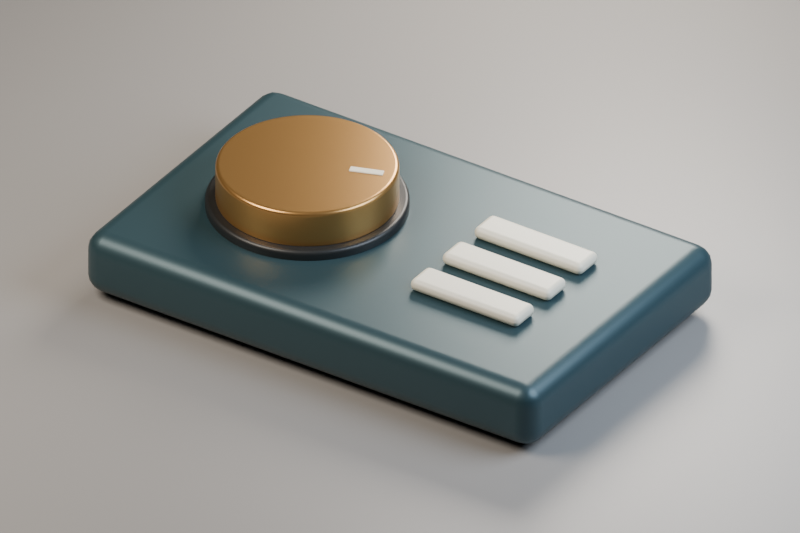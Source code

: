 # Source: demo.blend  (saved by Blender 5.2.45; exported with 4.5.12 LTS)
import bpy
from mathutils import Matrix  # noqa: F401  (used for matrix-valued properties, if any)

bpy.ops.wm.read_factory_settings(use_empty=True)
scene = bpy.context.scene
scene.name = 'Studio'

# ---- materials (node trees are filled in below, after node groups)
mat_graphite = bpy.data.materials.new('Graphite')
mat_graphite.diffuse_color = (0.019, 0.021, 0.022, 1.0)
mat_midnight_satin = bpy.data.materials.new('Midnight satin')
mat_midnight_satin.diffuse_color = (0.035, 0.075, 0.09, 1.0)
mat_brushed_brass = bpy.data.materials.new('Brushed brass')
mat_brushed_brass.diffuse_color = (0.56, 0.31, 0.103, 1.0)
mat_warm_ivory = bpy.data.materials.new('Warm ivory')
mat_warm_ivory.diffuse_color = (0.87, 0.83, 0.68, 1.0)
mat_warm_grey = bpy.data.materials.new('Warm grey')
mat_warm_grey.diffuse_color = (0.31, 0.3, 0.29, 1.0)

# ---- material node trees
mat_graphite.use_nodes = True; mat_graphite.node_tree.nodes.clear()
_N = mat_graphite.node_tree.nodes; _L = mat_graphite.node_tree.links
n0 = _N.new('ShaderNodeBsdfPrincipled'); n0.name = 'Principled BSDF'; n0.location = (-200, 100)
n0.inputs[0].default_value = (0.019, 0.021, 0.022, 1.0)
n0.inputs[2].default_value = 0.4
n0.inputs[10].default_value = 0.005
n1 = _N.new('ShaderNodeOutputMaterial'); n1.name = 'Material Output'; n1.location = (200, 100)
_L.new(n0.outputs[0], n1.inputs[0])
n1.is_active_output = True
mat_midnight_satin.use_nodes = True; mat_midnight_satin.node_tree.nodes.clear()
_N = mat_midnight_satin.node_tree.nodes; _L = mat_midnight_satin.node_tree.links
n0 = _N.new('ShaderNodeBsdfPrincipled'); n0.name = 'Principled BSDF'; n0.location = (-200, 100)
n0.inputs[0].default_value = (0.035, 0.075, 0.09, 1.0)
n0.inputs[1].default_value = 0.32
n0.inputs[2].default_value = 0.4
n0.inputs[10].default_value = 0.005
n1 = _N.new('ShaderNodeOutputMaterial'); n1.name = 'Material Output'; n1.location = (200, 100)
_L.new(n0.outputs[0], n1.inputs[0])
n1.is_active_output = True
mat_brushed_brass.use_nodes = True; mat_brushed_brass.node_tree.nodes.clear()
_N = mat_brushed_brass.node_tree.nodes; _L = mat_brushed_brass.node_tree.links
n0 = _N.new('ShaderNodeBsdfPrincipled'); n0.name = 'Principled BSDF'; n0.location = (-200, 100)
n0.inputs[0].default_value = (0.56, 0.31, 0.103, 1.0)
n0.inputs[1].default_value = 0.8
n0.inputs[2].default_value = 0.29
n0.inputs[10].default_value = 0.005
n1 = _N.new('ShaderNodeOutputMaterial'); n1.name = 'Material Output'; n1.location = (200, 100)
_L.new(n0.outputs[0], n1.inputs[0])
n1.is_active_output = True
mat_warm_ivory.use_nodes = True; mat_warm_ivory.node_tree.nodes.clear()
_N = mat_warm_ivory.node_tree.nodes; _L = mat_warm_ivory.node_tree.links
n0 = _N.new('ShaderNodeBsdfPrincipled'); n0.name = 'Principled BSDF'; n0.location = (-200, 100)
n0.inputs[0].default_value = (0.87, 0.83, 0.68, 1.0)
n0.inputs[2].default_value = 0.4
n0.inputs[10].default_value = 0.005
n1 = _N.new('ShaderNodeOutputMaterial'); n1.name = 'Material Output'; n1.location = (200, 100)
_L.new(n0.outputs[0], n1.inputs[0])
n1.is_active_output = True
mat_warm_grey.use_nodes = True; mat_warm_grey.node_tree.nodes.clear()
_N = mat_warm_grey.node_tree.nodes; _L = mat_warm_grey.node_tree.links
n0 = _N.new('ShaderNodeBsdfPrincipled'); n0.name = 'Principled BSDF'; n0.location = (-200, 100)
n0.inputs[0].default_value = (0.31, 0.3, 0.29, 1.0)
n0.inputs[2].default_value = 0.4
n0.inputs[10].default_value = 0.005
n1 = _N.new('ShaderNodeOutputMaterial'); n1.name = 'Material Output'; n1.location = (200, 100)
_L.new(n0.outputs[0], n1.inputs[0])
n1.is_active_output = True

# ---- cameras
cam_camera = bpy.data.cameras.new('Camera')
cam_camera.type = 'ORTHO'
cam_camera.ortho_scale = 4.6
cam_camera_001 = bpy.data.cameras.new('Camera.001')
cam_camera_001.type = 'ORTHO'
cam_camera_001.ortho_scale = 2.6

# ---- lights
light_area = bpy.data.lights.new('Area', 'AREA')
light_area.color = (1.0, 0.89, 0.77)
light_area.energy = 580.0
light_area.shape = 'DISK'
light_area.size = 4.0
light_area.size_y = 1.0
light_area_001 = bpy.data.lights.new('Area.001', 'AREA')
light_area_001.color = (0.74, 0.85, 1.0)
light_area_001.energy = 380.0
light_area_001.shape = 'DISK'
light_area_001.size = 4.0
light_area_001.size_y = 1.0
light_area_002 = bpy.data.lights.new('Area.002', 'AREA')
light_area_002.color = (1.0, 0.92, 0.82)
light_area_002.energy = 280.0
light_area_002.shape = 'DISK'
light_area_002.size = 2.4
light_area_002.size_y = 1.0

# ---- meshes
me_cube = bpy.data.meshes.new('Cube')
me_cube.from_pydata([(-1.42, -0.85, -0.055), (-1.42, -0.85, 0.055), (-1.42, 0.85, -0.055), (-1.42, 0.85, 0.055), (1.42, -0.85, -0.055), (1.42, -0.85, 0.055), (1.42, 0.85, -0.055), (1.42, 0.85, 0.055)], [], [(0, 1, 3, 2), (2, 3, 7, 6), (6, 7, 5, 4), (4, 5, 1, 0), (2, 6, 4, 0), (7, 3, 1, 5)])
_uv = me_cube.uv_layers.new(name='UVMap')
_uv.uv.foreach_set('vector', [0.375, 0.0, 0.625, 0.0, 0.625, 0.25, 0.375, 0.25, 0.375, 0.25, 0.625, 0.25, 0.625, 0.5, 0.375, 0.5, 0.375, 0.5, 0.625, 0.5, 0.625, 0.75, 0.375, 0.75, 0.375, 0.75, 0.625, 0.75, 0.625, 1.0, 0.375, 1.0, 0.125, 0.5, 0.375, 0.5, 0.375, 0.75, 0.125, 0.75, 0.625, 0.5, 0.875, 0.5, 0.875, 0.75, 0.625, 0.75])
me_cube.materials.append(mat_graphite)
me_cube.update()
me_cube_001 = bpy.data.meshes.new('Cube.001')
me_cube_001.from_pydata([(-1.56, -0.98, -0.2), (-1.56, -0.98, 0.2), (-1.56, 0.98, -0.2), (-1.56, 0.98, 0.2), (1.56, -0.98, -0.2), (1.56, -0.98, 0.2), (1.56, 0.98, -0.2), (1.56, 0.98, 0.2)], [], [(0, 1, 3, 2), (2, 3, 7, 6), (6, 7, 5, 4), (4, 5, 1, 0), (2, 6, 4, 0), (7, 3, 1, 5)])
_uv = me_cube_001.uv_layers.new(name='UVMap')
_uv.uv.foreach_set('vector', [0.375, 0.0, 0.625, 0.0, 0.625, 0.25, 0.375, 0.25, 0.375, 0.25, 0.625, 0.25, 0.625, 0.5, 0.375, 0.5, 0.375, 0.5, 0.625, 0.5, 0.625, 0.75, 0.375, 0.75, 0.375, 0.75, 0.625, 0.75, 0.625, 1.0, 0.375, 1.0, 0.125, 0.5, 0.375, 0.5, 0.375, 0.75, 0.125, 0.75, 0.625, 0.5, 0.875, 0.5, 0.875, 0.75, 0.625, 0.75])
me_cube_001.materials.append(mat_midnight_satin)
me_cube_001.update()
me_cylinder = bpy.data.meshes.new('Cylinder')
me_cylinder.from_pydata([(0.0, 0.59, -0.04), (0.0, 0.59, 0.04), (0.03859, 0.5887, -0.04), (0.03859, 0.5887, 0.04), (0.07701, 0.585, -0.04), (0.07701, 0.585, 0.04), (0.1151, 0.5787, -0.04), (0.1151, 0.5787, 0.04), (0.1527, 0.5699, -0.04), (0.1527, 0.5699, 0.04), (0.1896, 0.5587, -0.04), (0.1896, 0.5587, 0.04), (0.2258, 0.5451, -0.04), (0.2258, 0.5451, 0.04), (0.261, 0.5292, -0.04), (0.261, 0.5292, 0.04), (0.295, 0.511, -0.04), (0.295, 0.511, 0.04), (0.3278, 0.4906, -0.04), (0.3278, 0.4906, 0.04), (0.3592, 0.4681, -0.04), (0.3592, 0.4681, 0.04), (0.389, 0.4436, -0.04), (0.389, 0.4436, 0.04), (0.4172, 0.4172, -0.04), (0.4172, 0.4172, 0.04), (0.4436, 0.389, -0.04), (0.4436, 0.389, 0.04), (0.4681, 0.3592, -0.04), (0.4681, 0.3592, 0.04), (0.4906, 0.3278, -0.04), (0.4906, 0.3278, 0.04), (0.511, 0.295, -0.04), (0.511, 0.295, 0.04), (0.5292, 0.261, -0.04), (0.5292, 0.261, 0.04), (0.5451, 0.2258, -0.04), (0.5451, 0.2258, 0.04), (0.5587, 0.1896, -0.04), (0.5587, 0.1896, 0.04), (0.5699, 0.1527, -0.04), (0.5699, 0.1527, 0.04), (0.5787, 0.1151, -0.04), (0.5787, 0.1151, 0.04), (0.585, 0.07701, -0.04), (0.585, 0.07701, 0.04), (0.5887, 0.03859, -0.04), (0.5887, 0.03859, 0.04), (0.59, 0.0, -0.04), (0.59, 0.0, 0.04), (0.5887, -0.03859, -0.04), (0.5887, -0.03859, 0.04), (0.585, -0.07701, -0.04), (0.585, -0.07701, 0.04), (0.5787, -0.1151, -0.04), (0.5787, -0.1151, 0.04), (0.5699, -0.1527, -0.04), (0.5699, -0.1527, 0.04), (0.5587, -0.1896, -0.04), (0.5587, -0.1896, 0.04), (0.5451, -0.2258, -0.04), (0.5451, -0.2258, 0.04), (0.5292, -0.261, -0.04), (0.5292, -0.261, 0.04), (0.511, -0.295, -0.04), (0.511, -0.295, 0.04), (0.4906, -0.3278, -0.04), (0.4906, -0.3278, 0.04), (0.4681, -0.3592, -0.04), (0.4681, -0.3592, 0.04), (0.4436, -0.389, -0.04), (0.4436, -0.389, 0.04), (0.4172, -0.4172, -0.04), (0.4172, -0.4172, 0.04), (0.389, -0.4436, -0.04), (0.389, -0.4436, 0.04), (0.3592, -0.4681, -0.04), (0.3592, -0.4681, 0.04), (0.3278, -0.4906, -0.04), (0.3278, -0.4906, 0.04), (0.295, -0.511, -0.04), (0.295, -0.511, 0.04), (0.261, -0.5292, -0.04), (0.261, -0.5292, 0.04), (0.2258, -0.5451, -0.04), (0.2258, -0.5451, 0.04), (0.1896, -0.5587, -0.04), (0.1896, -0.5587, 0.04), (0.1527, -0.5699, -0.04), (0.1527, -0.5699, 0.04), (0.1151, -0.5787, -0.04), (0.1151, -0.5787, 0.04), (0.07701, -0.585, -0.04), (0.07701, -0.585, 0.04), (0.03859, -0.5887, -0.04), (0.03859, -0.5887, 0.04), (0.0, -0.59, -0.04), (0.0, -0.59, 0.04), (-0.03859, -0.5887, -0.04), (-0.03859, -0.5887, 0.04), (-0.07701, -0.585, -0.04), (-0.07701, -0.585, 0.04), (-0.1151, -0.5787, -0.04), (-0.1151, -0.5787, 0.04), (-0.1527, -0.5699, -0.04), (-0.1527, -0.5699, 0.04), (-0.1896, -0.5587, -0.04), (-0.1896, -0.5587, 0.04), (-0.2258, -0.5451, -0.04), (-0.2258, -0.5451, 0.04), (-0.261, -0.5292, -0.04), (-0.261, -0.5292, 0.04), (-0.295, -0.511, -0.04), (-0.295, -0.511, 0.04), (-0.3278, -0.4906, -0.04), (-0.3278, -0.4906, 0.04), (-0.3592, -0.4681, -0.04), (-0.3592, -0.4681, 0.04), (-0.389, -0.4436, -0.04), (-0.389, -0.4436, 0.04), (-0.4172, -0.4172, -0.04), (-0.4172, -0.4172, 0.04), (-0.4436, -0.389, -0.04), (-0.4436, -0.389, 0.04), (-0.4681, -0.3592, -0.04), (-0.4681, -0.3592, 0.04), (-0.4906, -0.3278, -0.04), (-0.4906, -0.3278, 0.04), (-0.511, -0.295, -0.04), (-0.511, -0.295, 0.04), (-0.5292, -0.261, -0.04), (-0.5292, -0.261, 0.04), (-0.5451, -0.2258, -0.04), (-0.5451, -0.2258, 0.04), (-0.5587, -0.1896, -0.04), (-0.5587, -0.1896, 0.04), (-0.5699, -0.1527, -0.04), (-0.5699, -0.1527, 0.04), (-0.5787, -0.1151, -0.04), (-0.5787, -0.1151, 0.04), (-0.585, -0.07701, -0.04), (-0.585, -0.07701, 0.04), (-0.5887, -0.03859, -0.04), (-0.5887, -0.03859, 0.04), (-0.59, 0.0, -0.04), (-0.59, 0.0, 0.04), (-0.5887, 0.03859, -0.04), (-0.5887, 0.03859, 0.04), (-0.585, 0.07701, -0.04), (-0.585, 0.07701, 0.04), (-0.5787, 0.1151, -0.04), (-0.5787, 0.1151, 0.04), (-0.5699, 0.1527, -0.04), (-0.5699, 0.1527, 0.04), (-0.5587, 0.1896, -0.04), (-0.5587, 0.1896, 0.04), (-0.5451, 0.2258, -0.04), (-0.5451, 0.2258, 0.04), (-0.5292, 0.261, -0.04), (-0.5292, 0.261, 0.04), (-0.511, 0.295, -0.04), (-0.511, 0.295, 0.04), (-0.4906, 0.3278, -0.04), (-0.4906, 0.3278, 0.04), (-0.4681, 0.3592, -0.04), (-0.4681, 0.3592, 0.04), (-0.4436, 0.389, -0.04), (-0.4436, 0.389, 0.04), (-0.4172, 0.4172, -0.04), (-0.4172, 0.4172, 0.04), (-0.389, 0.4436, -0.04), (-0.389, 0.4436, 0.04), (-0.3592, 0.4681, -0.04), (-0.3592, 0.4681, 0.04), (-0.3278, 0.4906, -0.04), (-0.3278, 0.4906, 0.04), (-0.295, 0.511, -0.04), (-0.295, 0.511, 0.04), (-0.261, 0.5292, -0.04), (-0.261, 0.5292, 0.04), (-0.2258, 0.5451, -0.04), (-0.2258, 0.5451, 0.04), (-0.1896, 0.5587, -0.04), (-0.1896, 0.5587, 0.04), (-0.1527, 0.5699, -0.04), (-0.1527, 0.5699, 0.04), (-0.1151, 0.5787, -0.04), (-0.1151, 0.5787, 0.04), (-0.07701, 0.585, -0.04), (-0.07701, 0.585, 0.04), (-0.03859, 0.5887, -0.04), (-0.03859, 0.5887, 0.04)], [], [(0, 1, 3, 2), (2, 3, 5, 4), (4, 5, 7, 6), (6, 7, 9, 8), (8, 9, 11, 10), (10, 11, 13, 12), (12, 13, 15, 14), (14, 15, 17, 16), (16, 17, 19, 18), (18, 19, 21, 20), (20, 21, 23, 22), (22, 23, 25, 24), (24, 25, 27, 26), (26, 27, 29, 28), (28, 29, 31, 30), (30, 31, 33, 32), (32, 33, 35, 34), (34, 35, 37, 36), (36, 37, 39, 38), (38, 39, 41, 40), (40, 41, 43, 42), (42, 43, 45, 44), (44, 45, 47, 46), (46, 47, 49, 48), (48, 49, 51, 50), (50, 51, 53, 52), (52, 53, 55, 54), (54, 55, 57, 56), (56, 57, 59, 58), (58, 59, 61, 60), (60, 61, 63, 62), (62, 63, 65, 64), (64, 65, 67, 66), (66, 67, 69, 68), (68, 69, 71, 70), (70, 71, 73, 72), (72, 73, 75, 74), (74, 75, 77, 76), (76, 77, 79, 78), (78, 79, 81, 80), (80, 81, 83, 82), (82, 83, 85, 84), (84, 85, 87, 86), (86, 87, 89, 88), (88, 89, 91, 90), (90, 91, 93, 92), (92, 93, 95, 94), (94, 95, 97, 96), (96, 97, 99, 98), (98, 99, 101, 100), (100, 101, 103, 102), (102, 103, 105, 104), (104, 105, 107, 106), (106, 107, 109, 108), (108, 109, 111, 110), (110, 111, 113, 112), (112, 113, 115, 114), (114, 115, 117, 116), (116, 117, 119, 118), (118, 119, 121, 120), (120, 121, 123, 122), (122, 123, 125, 124), (124, 125, 127, 126), (126, 127, 129, 128), (128, 129, 131, 130), (130, 131, 133, 132), (132, 133, 135, 134), (134, 135, 137, 136), (136, 137, 139, 138), (138, 139, 141, 140), (140, 141, 143, 142), (142, 143, 145, 144), (144, 145, 147, 146), (146, 147, 149, 148), (148, 149, 151, 150), (150, 151, 153, 152), (152, 153, 155, 154), (154, 155, 157, 156), (156, 157, 159, 158), (158, 159, 161, 160), (160, 161, 163, 162), (162, 163, 165, 164), (164, 165, 167, 166), (166, 167, 169, 168), (168, 169, 171, 170), (170, 171, 173, 172), (172, 173, 175, 174), (174, 175, 177, 176), (176, 177, 179, 178), (178, 179, 181, 180), (180, 181, 183, 182), (182, 183, 185, 184), (184, 185, 187, 186), (186, 187, 189, 188), (3, 1, 191, 189, 187, 185, 183, 181, 179, 177, 175, 173, 171, 169, 167, 165, 163, 161, 159, 157, 155, 153, 151, 149, 147, 145, 143, 141, 139, 137, 135, 133, 131, 129, 127, 125, 123, 121, 119, 117, 115, 113, 111, 109, 107, 105, 103, 101, 99, 97, 95, 93, 91, 89, 87, 85, 83, 81, 79, 77, 75, 73, 71, 69, 67, 65, 63, 61, 59, 57, 55, 53, 51, 49, 47, 45, 43, 41, 39, 37, 35, 33, 31, 29, 27, 25, 23, 21, 19, 17, 15, 13, 11, 9, 7, 5), (188, 189, 191, 190), (190, 191, 1, 0), (0, 2, 4, 6, 8, 10, 12, 14, 16, 18, 20, 22, 24, 26, 28, 30, 32, 34, 36, 38, 40, 42, 44, 46, 48, 50, 52, 54, 56, 58, 60, 62, 64, 66, 68, 70, 72, 74, 76, 78, 80, 82, 84, 86, 88, 90, 92, 94, 96, 98, 100, 102, 104, 106, 108, 110, 112, 114, 116, 118, 120, 122, 124, 126, 128, 130, 132, 134, 136, 138, 140, 142, 144, 146, 148, 150, 152, 154, 156, 158, 160, 162, 164, 166, 168, 170, 172, 174, 176, 178, 180, 182, 184, 186, 188, 190)])
_uv = me_cylinder.uv_layers.new(name='UVMap')
_uv.uv.foreach_set('vector', [1.0, 0.5, 1.0, 1.0, 0.9896, 1.0, 0.9896, 0.5, 0.9896, 0.5, 0.9896, 1.0, 0.9792, 1.0, 0.9792, 0.5, 0.9792, 0.5, 0.9792, 1.0, 0.9687, 1.0, 0.9687, 0.5, 0.9687, 0.5, 0.9687, 1.0, 0.9583, 1.0, 0.9583, 0.5, 0.9583, 0.5, 0.9583, 1.0, 0.9479, 1.0, 0.9479, 0.5, 0.9479, 0.5, 0.9479, 1.0, 0.9375, 1.0, 0.9375, 0.5, 0.9375, 0.5, 0.9375, 1.0, 0.9271, 1.0, 0.9271, 0.5, 0.9271, 0.5, 0.9271, 1.0, 0.9167, 1.0, 0.9167, 0.5, 0.9167, 0.5, 0.9167, 1.0, 0.9062, 1.0, 0.9062, 0.5, 0.9062, 0.5, 0.9062, 1.0, 0.8958, 1.0, 0.8958, 0.5, 0.8958, 0.5, 0.8958, 1.0, 0.8854, 1.0, 0.8854, 0.5, 0.8854, 0.5, 0.8854, 1.0, 0.875, 1.0, 0.875, 0.5, 0.875, 0.5, 0.875, 1.0, 0.8646, 1.0, 0.8646, 0.5, 0.8646, 0.5, 0.8646, 1.0, 0.8542, 1.0, 0.8542, 0.5, 0.8542, 0.5, 0.8542, 1.0, 0.8437, 1.0, 0.8437, 0.5, 0.8437, 0.5, 0.8437, 1.0, 0.8333, 1.0, 0.8333, 0.5, 0.8333, 0.5, 0.8333, 1.0, 0.8229, 1.0, 0.8229, 0.5, 0.8229, 0.5, 0.8229, 1.0, 0.8125, 1.0, 0.8125, 0.5, 0.8125, 0.5, 0.8125, 1.0, 0.8021, 1.0, 0.8021, 0.5, 0.8021, 0.5, 0.8021, 1.0, 0.7917, 1.0, 0.7917, 0.5, 0.7917, 0.5, 0.7917, 1.0, 0.7812, 1.0, 0.7812, 0.5, 0.7812, 0.5, 0.7812, 1.0, 0.7708, 1.0, 0.7708, 0.5, 0.7708, 0.5, 0.7708, 1.0, 0.7604, 1.0, 0.7604, 0.5, 0.7604, 0.5, 0.7604, 1.0, 0.75, 1.0, 0.75, 0.5, 0.75, 0.5, 0.75, 1.0, 0.7396, 1.0, 0.7396, 0.5, 0.7396, 0.5, 0.7396, 1.0, 0.7292, 1.0, 0.7292, 0.5, 0.7292, 0.5, 0.7292, 1.0, 0.7187, 1.0, 0.7187, 0.5, 0.7187, 0.5, 0.7187, 1.0, 0.7083, 1.0, 0.7083, 0.5, 0.7083, 0.5, 0.7083, 1.0, 0.6979, 1.0, 0.6979, 0.5, 0.6979, 0.5, 0.6979, 1.0, 0.6875, 1.0, 0.6875, 0.5, 0.6875, 0.5, 0.6875, 1.0, 0.6771, 1.0, 0.6771, 0.5, 0.6771, 0.5, 0.6771, 1.0, 0.6667, 1.0, 0.6667, 0.5, 0.6667, 0.5, 0.6667, 1.0, 0.6562, 1.0, 0.6562, 0.5, 0.6562, 0.5, 0.6562, 1.0, 0.6458, 1.0, 0.6458, 0.5, 0.6458, 0.5, 0.6458, 1.0, 0.6354, 1.0, 0.6354, 0.5, 0.6354, 0.5, 0.6354, 1.0, 0.625, 1.0, 0.625, 0.5, 0.625, 0.5, 0.625, 1.0, 0.6146, 1.0, 0.6146, 0.5, 0.6146, 0.5, 0.6146, 1.0, 0.6042, 1.0, 0.6042, 0.5, 0.6042, 0.5, 0.6042, 1.0, 0.5937, 1.0, 0.5937, 0.5, 0.5937, 0.5, 0.5937, 1.0, 0.5833, 1.0, 0.5833, 0.5, 0.5833, 0.5, 0.5833, 1.0, 0.5729, 1.0, 0.5729, 0.5, 0.5729, 0.5, 0.5729, 1.0, 0.5625, 1.0, 0.5625, 0.5, 0.5625, 0.5, 0.5625, 1.0, 0.5521, 1.0, 0.5521, 0.5, 0.5521, 0.5, 0.5521, 1.0, 0.5417, 1.0, 0.5417, 0.5, 0.5417, 0.5, 0.5417, 1.0, 0.5312, 1.0, 0.5312, 0.5, 0.5312, 0.5, 0.5312, 1.0, 0.5208, 1.0, 0.5208, 0.5, 0.5208, 0.5, 0.5208, 1.0, 0.5104, 1.0, 0.5104, 0.5, 0.5104, 0.5, 0.5104, 1.0, 0.5, 1.0, 0.5, 0.5, 0.5, 0.5, 0.5, 1.0, 0.4896, 1.0, 0.4896, 0.5, 0.4896, 0.5, 0.4896, 1.0, 0.4792, 1.0, 0.4792, 0.5, 0.4792, 0.5, 0.4792, 1.0, 0.4687, 1.0, 0.4687, 0.5, 0.4687, 0.5, 0.4687, 1.0, 0.4583, 1.0, 0.4583, 0.5, 0.4583, 0.5, 0.4583, 1.0, 0.4479, 1.0, 0.4479, 0.5, 0.4479, 0.5, 0.4479, 1.0, 0.4375, 1.0, 0.4375, 0.5, 0.4375, 0.5, 0.4375, 1.0, 0.4271, 1.0, 0.4271, 0.5, 0.4271, 0.5, 0.4271, 1.0, 0.4167, 1.0, 0.4167, 0.5, 0.4167, 0.5, 0.4167, 1.0, 0.4062, 1.0, 0.4062, 0.5, 0.4062, 0.5, 0.4062, 1.0, 0.3958, 1.0, 0.3958, 0.5, 0.3958, 0.5, 0.3958, 1.0, 0.3854, 1.0, 0.3854, 0.5, 0.3854, 0.5, 0.3854, 1.0, 0.375, 1.0, 0.375, 0.5, 0.375, 0.5, 0.375, 1.0, 0.3646, 1.0, 0.3646, 0.5, 0.3646, 0.5, 0.3646, 1.0, 0.3542, 1.0, 0.3542, 0.5, 0.3542, 0.5, 0.3542, 1.0, 0.3437, 1.0, 0.3437, 0.5, 0.3437, 0.5, 0.3437, 1.0, 0.3333, 1.0, 0.3333, 0.5, 0.3333, 0.5, 0.3333, 1.0, 0.3229, 1.0, 0.3229, 0.5, 0.3229, 0.5, 0.3229, 1.0, 0.3125, 1.0, 0.3125, 0.5, 0.3125, 0.5, 0.3125, 1.0, 0.3021, 1.0, 0.3021, 0.5, 0.3021, 0.5, 0.3021, 1.0, 0.2917, 1.0, 0.2917, 0.5, 0.2917, 0.5, 0.2917, 1.0, 0.2812, 1.0, 0.2812, 0.5, 0.2812, 0.5, 0.2812, 1.0, 0.2708, 1.0, 0.2708, 0.5, 0.2708, 0.5, 0.2708, 1.0, 0.2604, 1.0, 0.2604, 0.5, 0.2604, 0.5, 0.2604, 1.0, 0.25, 1.0, 0.25, 0.5, 0.25, 0.5, 0.25, 1.0, 0.2396, 1.0, 0.2396, 0.5, 0.2396, 0.5, 0.2396, 1.0, 0.2292, 1.0, 0.2292, 0.5, 0.2292, 0.5, 0.2292, 1.0, 0.2187, 1.0, 0.2187, 0.5, 0.2187, 0.5, 0.2187, 1.0, 0.2083, 1.0, 0.2083, 0.5, 0.2083, 0.5, 0.2083, 1.0, 0.1979, 1.0, 0.1979, 0.5, 0.1979, 0.5, 0.1979, 1.0, 0.1875, 1.0, 0.1875, 0.5, 0.1875, 0.5, 0.1875, 1.0, 0.1771, 1.0, 0.1771, 0.5, 0.1771, 0.5, 0.1771, 1.0, 0.1667, 1.0, 0.1667, 0.5, 0.1667, 0.5, 0.1667, 1.0, 0.1562, 1.0, 0.1562, 0.5, 0.1562, 0.5, 0.1562, 1.0, 0.1458, 1.0, 0.1458, 0.5, 0.1458, 0.5, 0.1458, 1.0, 0.1354, 1.0, 0.1354, 0.5, 0.1354, 0.5, 0.1354, 1.0, 0.125, 1.0, 0.125, 0.5, 0.125, 0.5, 0.125, 1.0, 0.1146, 1.0, 0.1146, 0.5, 0.1146, 0.5, 0.1146, 1.0, 0.1042, 1.0, 0.1042, 0.5, 0.1042, 0.5, 0.1042, 1.0, 0.09375, 1.0, 0.09375, 0.5, 0.09375, 0.5, 0.09375, 1.0, 0.08333, 1.0, 0.08333, 0.5, 0.08333, 0.5, 0.08333, 1.0, 0.07292, 1.0, 0.07292, 0.5, 0.07292, 0.5, 0.07292, 1.0, 0.0625, 1.0, 0.0625, 0.5, 0.0625, 0.5, 0.0625, 1.0, 0.05208, 1.0, 0.05208, 0.5, 0.05208, 0.5, 0.05208, 1.0, 0.04167, 1.0, 0.04167, 0.5, 0.04167, 0.5, 0.04167, 1.0, 0.03125, 1.0, 0.03125, 0.5, 0.03125, 0.5, 0.03125, 1.0, 0.02083, 1.0, 0.02083, 0.5, 0.2657, 0.4895, 0.25, 0.49, 0.2343, 0.4895, 0.2187, 0.4879, 0.2032, 0.4854, 0.1879, 0.4818, 0.1729, 0.4773, 0.1582, 0.4717, 0.1439, 0.4652, 0.13, 0.4578, 0.1167, 0.4496, 0.1039, 0.4404, 0.09176, 0.4304, 0.08029, 0.4197, 0.06956, 0.4082, 0.0596, 0.3961, 0.05045, 0.3833, 0.04215, 0.37, 0.03475, 0.3561, 0.02827, 0.3418, 0.02274, 0.3271, 0.01818, 0.3121, 0.01461, 0.2968, 0.01205, 0.2813, 0.01051, 0.2657, 0.01, 0.25, 0.01051, 0.2343, 0.01205, 0.2187, 0.01461, 0.2032, 0.01818, 0.1879, 0.02274, 0.1729, 0.02827, 0.1582, 0.03475, 0.1439, 0.04215, 0.13, 0.05045, 0.1167, 0.0596, 0.1039, 0.06956, 0.09176, 0.08029, 0.08029, 0.09176, 0.06956, 0.1039, 0.0596, 0.1167, 0.05045, 0.13, 0.04215, 0.1439, 0.03475, 0.1582, 0.02827, 0.1729, 0.02274, 0.1879, 0.01818, 0.2032, 0.01461, 0.2187, 0.01205, 0.2343, 0.01051, 0.25, 0.01, 0.2657, 0.01051, 0.2813, 0.01205, 0.2968, 0.01461, 0.3121, 0.01818, 0.3271, 0.02274, 0.3418, 0.02827, 0.3561, 0.03475, 0.37, 0.04215, 0.3833, 0.05045, 0.3961, 0.0596, 0.4082, 0.06956, 0.4197, 0.08029, 0.4304, 0.09176, 0.4404, 0.1039, 0.4496, 0.1167, 0.4578, 0.13, 0.4652, 0.1439, 0.4717, 0.1582, 0.4773, 0.1729, 0.4818, 0.1879, 0.4854, 0.2032, 0.4879, 0.2187, 0.4895, 0.2343, 0.49, 0.25, 0.4895, 0.2657, 0.4879, 0.2813, 0.4854, 0.2968, 0.4818, 0.3121, 0.4773, 0.3271, 0.4717, 0.3418, 0.4652, 0.3561, 0.4578, 0.37, 0.4496, 0.3833, 0.4404, 0.3961, 0.4304, 0.4082, 0.4197, 0.4197, 0.4082, 0.4304, 0.3961, 0.4404, 0.3833, 0.4496, 0.37, 0.4578, 0.3561, 0.4652, 0.3418, 0.4717, 0.3271, 0.4773, 0.3121, 0.4818, 0.2968, 0.4854, 0.2813, 0.4879, 0.02083, 0.5, 0.02083, 1.0, 0.01042, 1.0, 0.01042, 0.5, 0.01042, 0.5, 0.01042, 1.0, -7.469e-07, 1.0, -7.469e-07, 0.5, 0.75, 0.49, 0.7657, 0.4895, 0.7813, 0.4879, 0.7968, 0.4854, 0.8121, 0.4818, 0.8271, 0.4773, 0.8418, 0.4717, 0.8561, 0.4652, 0.87, 0.4578, 0.8833, 0.4496, 0.8961, 0.4404, 0.9082, 0.4304, 0.9197, 0.4197, 0.9304, 0.4082, 0.9404, 0.3961, 0.9496, 0.3833, 0.9578, 0.37, 0.9652, 0.3561, 0.9717, 0.3418, 0.9773, 0.3271, 0.9818, 0.3121, 0.9854, 0.2968, 0.9879, 0.2813, 0.9895, 0.2657, 0.99, 0.25, 0.9895, 0.2343, 0.9879, 0.2187, 0.9854, 0.2032, 0.9818, 0.1879, 0.9773, 0.1729, 0.9717, 0.1582, 0.9652, 0.1439, 0.9578, 0.13, 0.9496, 0.1167, 0.9404, 0.1039, 0.9304, 0.09176, 0.9197, 0.08029, 0.9082, 0.06956, 0.8961, 0.0596, 0.8833, 0.05045, 0.87, 0.04215, 0.8561, 0.03475, 0.8418, 0.02827, 0.8271, 0.02274, 0.8121, 0.01818, 0.7968, 0.01461, 0.7813, 0.01205, 0.7657, 0.01051, 0.75, 0.01, 0.7343, 0.01051, 0.7187, 0.01205, 0.7032, 0.01461, 0.6879, 0.01818, 0.6729, 0.02274, 0.6582, 0.02827, 0.6439, 0.03475, 0.63, 0.04215, 0.6167, 0.05045, 0.6039, 0.0596, 0.5918, 0.06956, 0.5803, 0.08029, 0.5696, 0.09176, 0.5596, 0.1039, 0.5504, 0.1167, 0.5422, 0.13, 0.5348, 0.1439, 0.5283, 0.1582, 0.5227, 0.1729, 0.5182, 0.1879, 0.5146, 0.2032, 0.5121, 0.2187, 0.5105, 0.2343, 0.51, 0.25, 0.5105, 0.2657, 0.5121, 0.2813, 0.5146, 0.2968, 0.5182, 0.3121, 0.5227, 0.3271, 0.5283, 0.3418, 0.5348, 0.3561, 0.5422, 0.37, 0.5504, 0.3833, 0.5596, 0.3961, 0.5696, 0.4082, 0.5803, 0.4197, 0.5918, 0.4304, 0.6039, 0.4404, 0.6167, 0.4496, 0.63, 0.4578, 0.6439, 0.4652, 0.6582, 0.4717, 0.6729, 0.4773, 0.6879, 0.4818, 0.7032, 0.4854, 0.7187, 0.4879, 0.7343, 0.4895])
me_cylinder.materials.append(mat_graphite)
me_cylinder.update()
me_cylinder_001 = bpy.data.meshes.new('Cylinder.001')
me_cylinder_001.from_pydata([(0.0, 0.53, -0.12), (0.0, 0.53, 0.12), (0.03466, 0.5289, -0.12), (0.03466, 0.5289, 0.12), (0.06918, 0.5255, -0.12), (0.06918, 0.5255, 0.12), (0.1034, 0.5198, -0.12), (0.1034, 0.5198, 0.12), (0.1372, 0.5119, -0.12), (0.1372, 0.5119, 0.12), (0.1704, 0.5019, -0.12), (0.1704, 0.5019, 0.12), (0.2028, 0.4897, -0.12), (0.2028, 0.4897, 0.12), (0.2344, 0.4753, -0.12), (0.2344, 0.4753, 0.12), (0.265, 0.459, -0.12), (0.265, 0.459, 0.12), (0.2945, 0.4407, -0.12), (0.2945, 0.4407, 0.12), (0.3226, 0.4205, -0.12), (0.3226, 0.4205, 0.12), (0.3495, 0.3985, -0.12), (0.3495, 0.3985, 0.12), (0.3748, 0.3748, -0.12), (0.3748, 0.3748, 0.12), (0.3985, 0.3495, -0.12), (0.3985, 0.3495, 0.12), (0.4205, 0.3226, -0.12), (0.4205, 0.3226, 0.12), (0.4407, 0.2945, -0.12), (0.4407, 0.2945, 0.12), (0.459, 0.265, -0.12), (0.459, 0.265, 0.12), (0.4753, 0.2344, -0.12), (0.4753, 0.2344, 0.12), (0.4897, 0.2028, -0.12), (0.4897, 0.2028, 0.12), (0.5019, 0.1704, -0.12), (0.5019, 0.1704, 0.12), (0.5119, 0.1372, -0.12), (0.5119, 0.1372, 0.12), (0.5198, 0.1034, -0.12), (0.5198, 0.1034, 0.12), (0.5255, 0.06918, -0.12), (0.5255, 0.06918, 0.12), (0.5289, 0.03466, -0.12), (0.5289, 0.03466, 0.12), (0.53, 0.0, -0.12), (0.53, 0.0, 0.12), (0.5289, -0.03466, -0.12), (0.5289, -0.03466, 0.12), (0.5255, -0.06918, -0.12), (0.5255, -0.06918, 0.12), (0.5198, -0.1034, -0.12), (0.5198, -0.1034, 0.12), (0.5119, -0.1372, -0.12), (0.5119, -0.1372, 0.12), (0.5019, -0.1704, -0.12), (0.5019, -0.1704, 0.12), (0.4897, -0.2028, -0.12), (0.4897, -0.2028, 0.12), (0.4753, -0.2344, -0.12), (0.4753, -0.2344, 0.12), (0.459, -0.265, -0.12), (0.459, -0.265, 0.12), (0.4407, -0.2945, -0.12), (0.4407, -0.2945, 0.12), (0.4205, -0.3226, -0.12), (0.4205, -0.3226, 0.12), (0.3985, -0.3495, -0.12), (0.3985, -0.3495, 0.12), (0.3748, -0.3748, -0.12), (0.3748, -0.3748, 0.12), (0.3495, -0.3985, -0.12), (0.3495, -0.3985, 0.12), (0.3226, -0.4205, -0.12), (0.3226, -0.4205, 0.12), (0.2945, -0.4407, -0.12), (0.2945, -0.4407, 0.12), (0.265, -0.459, -0.12), (0.265, -0.459, 0.12), (0.2344, -0.4753, -0.12), (0.2344, -0.4753, 0.12), (0.2028, -0.4897, -0.12), (0.2028, -0.4897, 0.12), (0.1704, -0.5019, -0.12), (0.1704, -0.5019, 0.12), (0.1372, -0.5119, -0.12), (0.1372, -0.5119, 0.12), (0.1034, -0.5198, -0.12), (0.1034, -0.5198, 0.12), (0.06918, -0.5255, -0.12), (0.06918, -0.5255, 0.12), (0.03466, -0.5289, -0.12), (0.03466, -0.5289, 0.12), (0.0, -0.53, -0.12), (0.0, -0.53, 0.12), (-0.03466, -0.5289, -0.12), (-0.03466, -0.5289, 0.12), (-0.06918, -0.5255, -0.12), (-0.06918, -0.5255, 0.12), (-0.1034, -0.5198, -0.12), (-0.1034, -0.5198, 0.12), (-0.1372, -0.5119, -0.12), (-0.1372, -0.5119, 0.12), (-0.1704, -0.5019, -0.12), (-0.1704, -0.5019, 0.12), (-0.2028, -0.4897, -0.12), (-0.2028, -0.4897, 0.12), (-0.2344, -0.4753, -0.12), (-0.2344, -0.4753, 0.12), (-0.265, -0.459, -0.12), (-0.265, -0.459, 0.12), (-0.2945, -0.4407, -0.12), (-0.2945, -0.4407, 0.12), (-0.3226, -0.4205, -0.12), (-0.3226, -0.4205, 0.12), (-0.3495, -0.3985, -0.12), (-0.3495, -0.3985, 0.12), (-0.3748, -0.3748, -0.12), (-0.3748, -0.3748, 0.12), (-0.3985, -0.3495, -0.12), (-0.3985, -0.3495, 0.12), (-0.4205, -0.3226, -0.12), (-0.4205, -0.3226, 0.12), (-0.4407, -0.2945, -0.12), (-0.4407, -0.2945, 0.12), (-0.459, -0.265, -0.12), (-0.459, -0.265, 0.12), (-0.4753, -0.2344, -0.12), (-0.4753, -0.2344, 0.12), (-0.4897, -0.2028, -0.12), (-0.4897, -0.2028, 0.12), (-0.5019, -0.1704, -0.12), (-0.5019, -0.1704, 0.12), (-0.5119, -0.1372, -0.12), (-0.5119, -0.1372, 0.12), (-0.5198, -0.1034, -0.12), (-0.5198, -0.1034, 0.12), (-0.5255, -0.06918, -0.12), (-0.5255, -0.06918, 0.12), (-0.5289, -0.03466, -0.12), (-0.5289, -0.03466, 0.12), (-0.53, 0.0, -0.12), (-0.53, 0.0, 0.12), (-0.5289, 0.03466, -0.12), (-0.5289, 0.03466, 0.12), (-0.5255, 0.06918, -0.12), (-0.5255, 0.06918, 0.12), (-0.5198, 0.1034, -0.12), (-0.5198, 0.1034, 0.12), (-0.5119, 0.1372, -0.12), (-0.5119, 0.1372, 0.12), (-0.5019, 0.1704, -0.12), (-0.5019, 0.1704, 0.12), (-0.4897, 0.2028, -0.12), (-0.4897, 0.2028, 0.12), (-0.4753, 0.2344, -0.12), (-0.4753, 0.2344, 0.12), (-0.459, 0.265, -0.12), (-0.459, 0.265, 0.12), (-0.4407, 0.2945, -0.12), (-0.4407, 0.2945, 0.12), (-0.4205, 0.3226, -0.12), (-0.4205, 0.3226, 0.12), (-0.3985, 0.3495, -0.12), (-0.3985, 0.3495, 0.12), (-0.3748, 0.3748, -0.12), (-0.3748, 0.3748, 0.12), (-0.3495, 0.3985, -0.12), (-0.3495, 0.3985, 0.12), (-0.3226, 0.4205, -0.12), (-0.3226, 0.4205, 0.12), (-0.2945, 0.4407, -0.12), (-0.2945, 0.4407, 0.12), (-0.265, 0.459, -0.12), (-0.265, 0.459, 0.12), (-0.2344, 0.4753, -0.12), (-0.2344, 0.4753, 0.12), (-0.2028, 0.4897, -0.12), (-0.2028, 0.4897, 0.12), (-0.1704, 0.5019, -0.12), (-0.1704, 0.5019, 0.12), (-0.1372, 0.5119, -0.12), (-0.1372, 0.5119, 0.12), (-0.1034, 0.5198, -0.12), (-0.1034, 0.5198, 0.12), (-0.06918, 0.5255, -0.12), (-0.06918, 0.5255, 0.12), (-0.03466, 0.5289, -0.12), (-0.03466, 0.5289, 0.12)], [], [(0, 1, 3, 2), (2, 3, 5, 4), (4, 5, 7, 6), (6, 7, 9, 8), (8, 9, 11, 10), (10, 11, 13, 12), (12, 13, 15, 14), (14, 15, 17, 16), (16, 17, 19, 18), (18, 19, 21, 20), (20, 21, 23, 22), (22, 23, 25, 24), (24, 25, 27, 26), (26, 27, 29, 28), (28, 29, 31, 30), (30, 31, 33, 32), (32, 33, 35, 34), (34, 35, 37, 36), (36, 37, 39, 38), (38, 39, 41, 40), (40, 41, 43, 42), (42, 43, 45, 44), (44, 45, 47, 46), (46, 47, 49, 48), (48, 49, 51, 50), (50, 51, 53, 52), (52, 53, 55, 54), (54, 55, 57, 56), (56, 57, 59, 58), (58, 59, 61, 60), (60, 61, 63, 62), (62, 63, 65, 64), (64, 65, 67, 66), (66, 67, 69, 68), (68, 69, 71, 70), (70, 71, 73, 72), (72, 73, 75, 74), (74, 75, 77, 76), (76, 77, 79, 78), (78, 79, 81, 80), (80, 81, 83, 82), (82, 83, 85, 84), (84, 85, 87, 86), (86, 87, 89, 88), (88, 89, 91, 90), (90, 91, 93, 92), (92, 93, 95, 94), (94, 95, 97, 96), (96, 97, 99, 98), (98, 99, 101, 100), (100, 101, 103, 102), (102, 103, 105, 104), (104, 105, 107, 106), (106, 107, 109, 108), (108, 109, 111, 110), (110, 111, 113, 112), (112, 113, 115, 114), (114, 115, 117, 116), (116, 117, 119, 118), (118, 119, 121, 120), (120, 121, 123, 122), (122, 123, 125, 124), (124, 125, 127, 126), (126, 127, 129, 128), (128, 129, 131, 130), (130, 131, 133, 132), (132, 133, 135, 134), (134, 135, 137, 136), (136, 137, 139, 138), (138, 139, 141, 140), (140, 141, 143, 142), (142, 143, 145, 144), (144, 145, 147, 146), (146, 147, 149, 148), (148, 149, 151, 150), (150, 151, 153, 152), (152, 153, 155, 154), (154, 155, 157, 156), (156, 157, 159, 158), (158, 159, 161, 160), (160, 161, 163, 162), (162, 163, 165, 164), (164, 165, 167, 166), (166, 167, 169, 168), (168, 169, 171, 170), (170, 171, 173, 172), (172, 173, 175, 174), (174, 175, 177, 176), (176, 177, 179, 178), (178, 179, 181, 180), (180, 181, 183, 182), (182, 183, 185, 184), (184, 185, 187, 186), (186, 187, 189, 188), (3, 1, 191, 189, 187, 185, 183, 181, 179, 177, 175, 173, 171, 169, 167, 165, 163, 161, 159, 157, 155, 153, 151, 149, 147, 145, 143, 141, 139, 137, 135, 133, 131, 129, 127, 125, 123, 121, 119, 117, 115, 113, 111, 109, 107, 105, 103, 101, 99, 97, 95, 93, 91, 89, 87, 85, 83, 81, 79, 77, 75, 73, 71, 69, 67, 65, 63, 61, 59, 57, 55, 53, 51, 49, 47, 45, 43, 41, 39, 37, 35, 33, 31, 29, 27, 25, 23, 21, 19, 17, 15, 13, 11, 9, 7, 5), (188, 189, 191, 190), (190, 191, 1, 0), (0, 2, 4, 6, 8, 10, 12, 14, 16, 18, 20, 22, 24, 26, 28, 30, 32, 34, 36, 38, 40, 42, 44, 46, 48, 50, 52, 54, 56, 58, 60, 62, 64, 66, 68, 70, 72, 74, 76, 78, 80, 82, 84, 86, 88, 90, 92, 94, 96, 98, 100, 102, 104, 106, 108, 110, 112, 114, 116, 118, 120, 122, 124, 126, 128, 130, 132, 134, 136, 138, 140, 142, 144, 146, 148, 150, 152, 154, 156, 158, 160, 162, 164, 166, 168, 170, 172, 174, 176, 178, 180, 182, 184, 186, 188, 190)])
_uv = me_cylinder_001.uv_layers.new(name='UVMap')
_uv.uv.foreach_set('vector', [1.0, 0.5, 1.0, 1.0, 0.9896, 1.0, 0.9896, 0.5, 0.9896, 0.5, 0.9896, 1.0, 0.9792, 1.0, 0.9792, 0.5, 0.9792, 0.5, 0.9792, 1.0, 0.9687, 1.0, 0.9687, 0.5, 0.9687, 0.5, 0.9687, 1.0, 0.9583, 1.0, 0.9583, 0.5, 0.9583, 0.5, 0.9583, 1.0, 0.9479, 1.0, 0.9479, 0.5, 0.9479, 0.5, 0.9479, 1.0, 0.9375, 1.0, 0.9375, 0.5, 0.9375, 0.5, 0.9375, 1.0, 0.9271, 1.0, 0.9271, 0.5, 0.9271, 0.5, 0.9271, 1.0, 0.9167, 1.0, 0.9167, 0.5, 0.9167, 0.5, 0.9167, 1.0, 0.9062, 1.0, 0.9062, 0.5, 0.9062, 0.5, 0.9062, 1.0, 0.8958, 1.0, 0.8958, 0.5, 0.8958, 0.5, 0.8958, 1.0, 0.8854, 1.0, 0.8854, 0.5, 0.8854, 0.5, 0.8854, 1.0, 0.875, 1.0, 0.875, 0.5, 0.875, 0.5, 0.875, 1.0, 0.8646, 1.0, 0.8646, 0.5, 0.8646, 0.5, 0.8646, 1.0, 0.8542, 1.0, 0.8542, 0.5, 0.8542, 0.5, 0.8542, 1.0, 0.8437, 1.0, 0.8437, 0.5, 0.8437, 0.5, 0.8437, 1.0, 0.8333, 1.0, 0.8333, 0.5, 0.8333, 0.5, 0.8333, 1.0, 0.8229, 1.0, 0.8229, 0.5, 0.8229, 0.5, 0.8229, 1.0, 0.8125, 1.0, 0.8125, 0.5, 0.8125, 0.5, 0.8125, 1.0, 0.8021, 1.0, 0.8021, 0.5, 0.8021, 0.5, 0.8021, 1.0, 0.7917, 1.0, 0.7917, 0.5, 0.7917, 0.5, 0.7917, 1.0, 0.7812, 1.0, 0.7812, 0.5, 0.7812, 0.5, 0.7812, 1.0, 0.7708, 1.0, 0.7708, 0.5, 0.7708, 0.5, 0.7708, 1.0, 0.7604, 1.0, 0.7604, 0.5, 0.7604, 0.5, 0.7604, 1.0, 0.75, 1.0, 0.75, 0.5, 0.75, 0.5, 0.75, 1.0, 0.7396, 1.0, 0.7396, 0.5, 0.7396, 0.5, 0.7396, 1.0, 0.7292, 1.0, 0.7292, 0.5, 0.7292, 0.5, 0.7292, 1.0, 0.7187, 1.0, 0.7187, 0.5, 0.7187, 0.5, 0.7187, 1.0, 0.7083, 1.0, 0.7083, 0.5, 0.7083, 0.5, 0.7083, 1.0, 0.6979, 1.0, 0.6979, 0.5, 0.6979, 0.5, 0.6979, 1.0, 0.6875, 1.0, 0.6875, 0.5, 0.6875, 0.5, 0.6875, 1.0, 0.6771, 1.0, 0.6771, 0.5, 0.6771, 0.5, 0.6771, 1.0, 0.6667, 1.0, 0.6667, 0.5, 0.6667, 0.5, 0.6667, 1.0, 0.6562, 1.0, 0.6562, 0.5, 0.6562, 0.5, 0.6562, 1.0, 0.6458, 1.0, 0.6458, 0.5, 0.6458, 0.5, 0.6458, 1.0, 0.6354, 1.0, 0.6354, 0.5, 0.6354, 0.5, 0.6354, 1.0, 0.625, 1.0, 0.625, 0.5, 0.625, 0.5, 0.625, 1.0, 0.6146, 1.0, 0.6146, 0.5, 0.6146, 0.5, 0.6146, 1.0, 0.6042, 1.0, 0.6042, 0.5, 0.6042, 0.5, 0.6042, 1.0, 0.5937, 1.0, 0.5937, 0.5, 0.5937, 0.5, 0.5937, 1.0, 0.5833, 1.0, 0.5833, 0.5, 0.5833, 0.5, 0.5833, 1.0, 0.5729, 1.0, 0.5729, 0.5, 0.5729, 0.5, 0.5729, 1.0, 0.5625, 1.0, 0.5625, 0.5, 0.5625, 0.5, 0.5625, 1.0, 0.5521, 1.0, 0.5521, 0.5, 0.5521, 0.5, 0.5521, 1.0, 0.5417, 1.0, 0.5417, 0.5, 0.5417, 0.5, 0.5417, 1.0, 0.5312, 1.0, 0.5312, 0.5, 0.5312, 0.5, 0.5312, 1.0, 0.5208, 1.0, 0.5208, 0.5, 0.5208, 0.5, 0.5208, 1.0, 0.5104, 1.0, 0.5104, 0.5, 0.5104, 0.5, 0.5104, 1.0, 0.5, 1.0, 0.5, 0.5, 0.5, 0.5, 0.5, 1.0, 0.4896, 1.0, 0.4896, 0.5, 0.4896, 0.5, 0.4896, 1.0, 0.4792, 1.0, 0.4792, 0.5, 0.4792, 0.5, 0.4792, 1.0, 0.4687, 1.0, 0.4687, 0.5, 0.4687, 0.5, 0.4687, 1.0, 0.4583, 1.0, 0.4583, 0.5, 0.4583, 0.5, 0.4583, 1.0, 0.4479, 1.0, 0.4479, 0.5, 0.4479, 0.5, 0.4479, 1.0, 0.4375, 1.0, 0.4375, 0.5, 0.4375, 0.5, 0.4375, 1.0, 0.4271, 1.0, 0.4271, 0.5, 0.4271, 0.5, 0.4271, 1.0, 0.4167, 1.0, 0.4167, 0.5, 0.4167, 0.5, 0.4167, 1.0, 0.4062, 1.0, 0.4062, 0.5, 0.4062, 0.5, 0.4062, 1.0, 0.3958, 1.0, 0.3958, 0.5, 0.3958, 0.5, 0.3958, 1.0, 0.3854, 1.0, 0.3854, 0.5, 0.3854, 0.5, 0.3854, 1.0, 0.375, 1.0, 0.375, 0.5, 0.375, 0.5, 0.375, 1.0, 0.3646, 1.0, 0.3646, 0.5, 0.3646, 0.5, 0.3646, 1.0, 0.3542, 1.0, 0.3542, 0.5, 0.3542, 0.5, 0.3542, 1.0, 0.3437, 1.0, 0.3437, 0.5, 0.3437, 0.5, 0.3437, 1.0, 0.3333, 1.0, 0.3333, 0.5, 0.3333, 0.5, 0.3333, 1.0, 0.3229, 1.0, 0.3229, 0.5, 0.3229, 0.5, 0.3229, 1.0, 0.3125, 1.0, 0.3125, 0.5, 0.3125, 0.5, 0.3125, 1.0, 0.3021, 1.0, 0.3021, 0.5, 0.3021, 0.5, 0.3021, 1.0, 0.2917, 1.0, 0.2917, 0.5, 0.2917, 0.5, 0.2917, 1.0, 0.2812, 1.0, 0.2812, 0.5, 0.2812, 0.5, 0.2812, 1.0, 0.2708, 1.0, 0.2708, 0.5, 0.2708, 0.5, 0.2708, 1.0, 0.2604, 1.0, 0.2604, 0.5, 0.2604, 0.5, 0.2604, 1.0, 0.25, 1.0, 0.25, 0.5, 0.25, 0.5, 0.25, 1.0, 0.2396, 1.0, 0.2396, 0.5, 0.2396, 0.5, 0.2396, 1.0, 0.2292, 1.0, 0.2292, 0.5, 0.2292, 0.5, 0.2292, 1.0, 0.2187, 1.0, 0.2187, 0.5, 0.2187, 0.5, 0.2187, 1.0, 0.2083, 1.0, 0.2083, 0.5, 0.2083, 0.5, 0.2083, 1.0, 0.1979, 1.0, 0.1979, 0.5, 0.1979, 0.5, 0.1979, 1.0, 0.1875, 1.0, 0.1875, 0.5, 0.1875, 0.5, 0.1875, 1.0, 0.1771, 1.0, 0.1771, 0.5, 0.1771, 0.5, 0.1771, 1.0, 0.1667, 1.0, 0.1667, 0.5, 0.1667, 0.5, 0.1667, 1.0, 0.1562, 1.0, 0.1562, 0.5, 0.1562, 0.5, 0.1562, 1.0, 0.1458, 1.0, 0.1458, 0.5, 0.1458, 0.5, 0.1458, 1.0, 0.1354, 1.0, 0.1354, 0.5, 0.1354, 0.5, 0.1354, 1.0, 0.125, 1.0, 0.125, 0.5, 0.125, 0.5, 0.125, 1.0, 0.1146, 1.0, 0.1146, 0.5, 0.1146, 0.5, 0.1146, 1.0, 0.1042, 1.0, 0.1042, 0.5, 0.1042, 0.5, 0.1042, 1.0, 0.09375, 1.0, 0.09375, 0.5, 0.09375, 0.5, 0.09375, 1.0, 0.08333, 1.0, 0.08333, 0.5, 0.08333, 0.5, 0.08333, 1.0, 0.07292, 1.0, 0.07292, 0.5, 0.07292, 0.5, 0.07292, 1.0, 0.0625, 1.0, 0.0625, 0.5, 0.0625, 0.5, 0.0625, 1.0, 0.05208, 1.0, 0.05208, 0.5, 0.05208, 0.5, 0.05208, 1.0, 0.04167, 1.0, 0.04167, 0.5, 0.04167, 0.5, 0.04167, 1.0, 0.03125, 1.0, 0.03125, 0.5, 0.03125, 0.5, 0.03125, 1.0, 0.02083, 1.0, 0.02083, 0.5, 0.2657, 0.4895, 0.25, 0.49, 0.2343, 0.4895, 0.2187, 0.4879, 0.2032, 0.4854, 0.1879, 0.4818, 0.1729, 0.4773, 0.1582, 0.4717, 0.1439, 0.4652, 0.13, 0.4578, 0.1167, 0.4496, 0.1039, 0.4404, 0.09176, 0.4304, 0.08029, 0.4197, 0.06956, 0.4082, 0.0596, 0.3961, 0.05045, 0.3833, 0.04215, 0.37, 0.03475, 0.3561, 0.02827, 0.3418, 0.02274, 0.3271, 0.01818, 0.3121, 0.01461, 0.2968, 0.01205, 0.2813, 0.01051, 0.2657, 0.01, 0.25, 0.01051, 0.2343, 0.01205, 0.2187, 0.01461, 0.2032, 0.01818, 0.1879, 0.02274, 0.1729, 0.02827, 0.1582, 0.03475, 0.1439, 0.04215, 0.13, 0.05045, 0.1167, 0.0596, 0.1039, 0.06956, 0.09176, 0.08029, 0.08029, 0.09176, 0.06956, 0.1039, 0.0596, 0.1167, 0.05045, 0.13, 0.04215, 0.1439, 0.03475, 0.1582, 0.02827, 0.1729, 0.02274, 0.1879, 0.01818, 0.2032, 0.01461, 0.2187, 0.01205, 0.2343, 0.01051, 0.25, 0.01, 0.2657, 0.01051, 0.2813, 0.01205, 0.2968, 0.01461, 0.3121, 0.01818, 0.3271, 0.02274, 0.3418, 0.02827, 0.3561, 0.03475, 0.37, 0.04215, 0.3833, 0.05045, 0.3961, 0.0596, 0.4082, 0.06956, 0.4197, 0.08029, 0.4304, 0.09176, 0.4404, 0.1039, 0.4496, 0.1167, 0.4578, 0.13, 0.4652, 0.1439, 0.4717, 0.1582, 0.4773, 0.1729, 0.4818, 0.1879, 0.4854, 0.2032, 0.4879, 0.2187, 0.4895, 0.2343, 0.49, 0.25, 0.4895, 0.2657, 0.4879, 0.2813, 0.4854, 0.2968, 0.4818, 0.3121, 0.4773, 0.3271, 0.4717, 0.3418, 0.4652, 0.3561, 0.4578, 0.37, 0.4496, 0.3833, 0.4404, 0.3961, 0.4304, 0.4082, 0.4197, 0.4197, 0.4082, 0.4304, 0.3961, 0.4404, 0.3833, 0.4496, 0.37, 0.4578, 0.3561, 0.4652, 0.3418, 0.4717, 0.3271, 0.4773, 0.3121, 0.4818, 0.2968, 0.4854, 0.2813, 0.4879, 0.02083, 0.5, 0.02083, 1.0, 0.01042, 1.0, 0.01042, 0.5, 0.01042, 0.5, 0.01042, 1.0, -7.469e-07, 1.0, -7.469e-07, 0.5, 0.75, 0.49, 0.7657, 0.4895, 0.7813, 0.4879, 0.7968, 0.4854, 0.8121, 0.4818, 0.8271, 0.4773, 0.8418, 0.4717, 0.8561, 0.4652, 0.87, 0.4578, 0.8833, 0.4496, 0.8961, 0.4404, 0.9082, 0.4304, 0.9197, 0.4197, 0.9304, 0.4082, 0.9404, 0.3961, 0.9496, 0.3833, 0.9578, 0.37, 0.9652, 0.3561, 0.9717, 0.3418, 0.9773, 0.3271, 0.9818, 0.3121, 0.9854, 0.2968, 0.9879, 0.2813, 0.9895, 0.2657, 0.99, 0.25, 0.9895, 0.2343, 0.9879, 0.2187, 0.9854, 0.2032, 0.9818, 0.1879, 0.9773, 0.1729, 0.9717, 0.1582, 0.9652, 0.1439, 0.9578, 0.13, 0.9496, 0.1167, 0.9404, 0.1039, 0.9304, 0.09176, 0.9197, 0.08029, 0.9082, 0.06956, 0.8961, 0.0596, 0.8833, 0.05045, 0.87, 0.04215, 0.8561, 0.03475, 0.8418, 0.02827, 0.8271, 0.02274, 0.8121, 0.01818, 0.7968, 0.01461, 0.7813, 0.01205, 0.7657, 0.01051, 0.75, 0.01, 0.7343, 0.01051, 0.7187, 0.01205, 0.7032, 0.01461, 0.6879, 0.01818, 0.6729, 0.02274, 0.6582, 0.02827, 0.6439, 0.03475, 0.63, 0.04215, 0.6167, 0.05045, 0.6039, 0.0596, 0.5918, 0.06956, 0.5803, 0.08029, 0.5696, 0.09176, 0.5596, 0.1039, 0.5504, 0.1167, 0.5422, 0.13, 0.5348, 0.1439, 0.5283, 0.1582, 0.5227, 0.1729, 0.5182, 0.1879, 0.5146, 0.2032, 0.5121, 0.2187, 0.5105, 0.2343, 0.51, 0.25, 0.5105, 0.2657, 0.5121, 0.2813, 0.5146, 0.2968, 0.5182, 0.3121, 0.5227, 0.3271, 0.5283, 0.3418, 0.5348, 0.3561, 0.5422, 0.37, 0.5504, 0.3833, 0.5596, 0.3961, 0.5696, 0.4082, 0.5803, 0.4197, 0.5918, 0.4304, 0.6039, 0.4404, 0.6167, 0.4496, 0.63, 0.4578, 0.6439, 0.4652, 0.6582, 0.4717, 0.6729, 0.4773, 0.6879, 0.4818, 0.7032, 0.4854, 0.7187, 0.4879, 0.7343, 0.4895])
me_cylinder_001.materials.append(mat_brushed_brass)
me_cylinder_001.update()
me_cube_002 = bpy.data.meshes.new('Cube.002')
me_cube_002.from_pydata([(-0.024, -0.1, -0.006), (-0.024, -0.1, 0.006), (-0.024, 0.1, -0.006), (-0.024, 0.1, 0.006), (0.024, -0.1, -0.006), (0.024, -0.1, 0.006), (0.024, 0.1, -0.006), (0.024, 0.1, 0.006)], [], [(0, 1, 3, 2), (2, 3, 7, 6), (6, 7, 5, 4), (4, 5, 1, 0), (2, 6, 4, 0), (7, 3, 1, 5)])
_uv = me_cube_002.uv_layers.new(name='UVMap')
_uv.uv.foreach_set('vector', [0.375, 0.0, 0.625, 0.0, 0.625, 0.25, 0.375, 0.25, 0.375, 0.25, 0.625, 0.25, 0.625, 0.5, 0.375, 0.5, 0.375, 0.5, 0.625, 0.5, 0.625, 0.75, 0.375, 0.75, 0.375, 0.75, 0.625, 0.75, 0.625, 1.0, 0.375, 1.0, 0.125, 0.5, 0.375, 0.5, 0.375, 0.75, 0.125, 0.75, 0.625, 0.5, 0.875, 0.5, 0.875, 0.75, 0.625, 0.75])
me_cube_002.materials.append(mat_warm_ivory)
me_cube_002.update()
me_cube_003 = bpy.data.meshes.new('Cube.003')
me_cube_003.from_pydata([(-0.375, -0.1, -0.039), (-0.375, -0.1, 0.039), (-0.375, 0.1, -0.039), (-0.375, 0.1, 0.039), (0.375, -0.1, -0.039), (0.375, -0.1, 0.039), (0.375, 0.1, -0.039), (0.375, 0.1, 0.039)], [], [(0, 1, 3, 2), (2, 3, 7, 6), (6, 7, 5, 4), (4, 5, 1, 0), (2, 6, 4, 0), (7, 3, 1, 5)])
_uv = me_cube_003.uv_layers.new(name='UVMap')
_uv.uv.foreach_set('vector', [0.375, 0.0, 0.625, 0.0, 0.625, 0.25, 0.375, 0.25, 0.375, 0.25, 0.625, 0.25, 0.625, 0.5, 0.375, 0.5, 0.375, 0.5, 0.625, 0.5, 0.625, 0.75, 0.375, 0.75, 0.375, 0.75, 0.625, 0.75, 0.625, 1.0, 0.375, 1.0, 0.125, 0.5, 0.375, 0.5, 0.375, 0.75, 0.125, 0.75, 0.625, 0.5, 0.875, 0.5, 0.875, 0.75, 0.625, 0.75])
me_cube_003.materials.append(mat_warm_ivory)
me_cube_003.update()
me_cube_004 = bpy.data.meshes.new('Cube.004')
me_cube_004.from_pydata([(-0.375, -0.1, -0.039), (-0.375, -0.1, 0.039), (-0.375, 0.1, -0.039), (-0.375, 0.1, 0.039), (0.375, -0.1, -0.039), (0.375, -0.1, 0.039), (0.375, 0.1, -0.039), (0.375, 0.1, 0.039)], [], [(0, 1, 3, 2), (2, 3, 7, 6), (6, 7, 5, 4), (4, 5, 1, 0), (2, 6, 4, 0), (7, 3, 1, 5)])
_uv = me_cube_004.uv_layers.new(name='UVMap')
_uv.uv.foreach_set('vector', [0.375, 0.0, 0.625, 0.0, 0.625, 0.25, 0.375, 0.25, 0.375, 0.25, 0.625, 0.25, 0.625, 0.5, 0.375, 0.5, 0.375, 0.5, 0.625, 0.5, 0.625, 0.75, 0.375, 0.75, 0.375, 0.75, 0.625, 0.75, 0.625, 1.0, 0.375, 1.0, 0.125, 0.5, 0.375, 0.5, 0.375, 0.75, 0.125, 0.75, 0.625, 0.5, 0.875, 0.5, 0.875, 0.75, 0.625, 0.75])
me_cube_004.materials.append(mat_warm_ivory)
me_cube_004.update()
me_cube_005 = bpy.data.meshes.new('Cube.005')
me_cube_005.from_pydata([(-0.375, -0.1, -0.039), (-0.375, -0.1, 0.039), (-0.375, 0.1, -0.039), (-0.375, 0.1, 0.039), (0.375, -0.1, -0.039), (0.375, -0.1, 0.039), (0.375, 0.1, -0.039), (0.375, 0.1, 0.039)], [], [(0, 1, 3, 2), (2, 3, 7, 6), (6, 7, 5, 4), (4, 5, 1, 0), (2, 6, 4, 0), (7, 3, 1, 5)])
_uv = me_cube_005.uv_layers.new(name='UVMap')
_uv.uv.foreach_set('vector', [0.375, 0.0, 0.625, 0.0, 0.625, 0.25, 0.375, 0.25, 0.375, 0.25, 0.625, 0.25, 0.625, 0.5, 0.375, 0.5, 0.375, 0.5, 0.625, 0.5, 0.625, 0.75, 0.375, 0.75, 0.375, 0.75, 0.625, 0.75, 0.625, 1.0, 0.375, 1.0, 0.125, 0.5, 0.375, 0.5, 0.375, 0.75, 0.125, 0.75, 0.625, 0.5, 0.875, 0.5, 0.875, 0.75, 0.625, 0.75])
me_cube_005.materials.append(mat_warm_ivory)
me_cube_005.update()
me_plane = bpy.data.meshes.new('Plane')
me_plane.from_pydata([(-100.0, -100.0, 0.0), (100.0, -100.0, 0.0), (-100.0, 100.0, 0.0), (100.0, 100.0, 0.0)], [], [(0, 1, 3, 2)])
_uv = me_plane.uv_layers.new(name='UVMap')
_uv.uv.foreach_set('vector', [0.0, 0.0, 1.0, 0.0, 1.0, 1.0, 0.0, 1.0])
me_plane.materials.append(mat_warm_grey)
me_plane.update()

# ---- objects
ob_foot = bpy.data.objects.new('Foot', me_cube)
ob_enclosure = bpy.data.objects.new('Enclosure', me_cube_001)
ob_bearing_ring = bpy.data.objects.new('Bearing ring', me_cylinder)
ob_dial = bpy.data.objects.new('Dial', me_cylinder_001)
ob_dial_index = bpy.data.objects.new('Dial index', me_cube_002)
ob_key_1 = bpy.data.objects.new('Key 1', me_cube_003)
ob_key_2 = bpy.data.objects.new('Key 2', me_cube_004)
ob_key_3 = bpy.data.objects.new('Key 3', me_cube_005)
ob_table = bpy.data.objects.new('Table', me_plane)
ob_left_softbox = bpy.data.objects.new('Left softbox', light_area)
ob_right_fill = bpy.data.objects.new('Right fill', light_area_001)
ob_rear_strip = bpy.data.objects.new('Rear strip', light_area_002)
ob_hero = bpy.data.objects.new('Hero', cam_camera)
ob_detail = bpy.data.objects.new('Detail', cam_camera_001)

# ---- transforms, parenting, visibility, modifiers, constraints
ob_foot.location = (0.0, 0.0, 0.055)
_m = ob_foot.modifiers.new('Edge highlights', 'BEVEL')
_m.width = 0.045
_m.width_pct = 0.045
_m.segments = 4
_m = ob_foot.modifiers.new('Face normals', 'WEIGHTED_NORMAL')
ob_enclosure.location = (0.0, 0.0, 0.24)
_m = ob_enclosure.modifiers.new('Edge highlights', 'BEVEL')
_m.width = 0.12
_m.width_pct = 0.12
_m.segments = 4
_m = ob_enclosure.modifiers.new('Face normals', 'WEIGHTED_NORMAL')
ob_bearing_ring.location = (-0.64, 0.0, 0.46)
_m = ob_bearing_ring.modifiers.new('Edge highlights', 'BEVEL')
_m.width = 0.025
_m.width_pct = 0.025
_m.segments = 4
_m = ob_bearing_ring.modifiers.new('Face normals', 'WEIGHTED_NORMAL')
ob_dial.location = (-0.64, 0.0, 0.605)
ob_dial.rotation_euler = (0.0, 0.0, -1.222)
_m = ob_dial.modifiers.new('Edge highlights', 'BEVEL')
_m.width = 0.025
_m.width_pct = 0.025
_m.segments = 4
_m = ob_dial.modifiers.new('Face normals', 'WEIGHTED_NORMAL')
ob_dial_index.parent = ob_dial
ob_dial_index.location = (0.0, 0.35, 0.122)
_m = ob_dial_index.modifiers.new('Edge highlights', 'BEVEL')
_m.width = 0.005
_m.width_pct = 0.005
_m.segments = 4
_m = ob_dial_index.modifiers.new('Face normals', 'WEIGHTED_NORMAL')
ob_key_1.location = (0.72, -0.33, 0.478)
_m = ob_key_1.modifiers.new('Edge highlights', 'BEVEL')
_m.width = 0.037
_m.width_pct = 0.037
_m.segments = 4
_m = ob_key_1.modifiers.new('Face normals', 'WEIGHTED_NORMAL')
ob_key_2.location = (0.72, 0.0, 0.478)
_m = ob_key_2.modifiers.new('Edge highlights', 'BEVEL')
_m.width = 0.037
_m.width_pct = 0.037
_m.segments = 4
_m = ob_key_2.modifiers.new('Face normals', 'WEIGHTED_NORMAL')
ob_key_3.location = (0.72, 0.33, 0.478)
_m = ob_key_3.modifiers.new('Edge highlights', 'BEVEL')
_m.width = 0.037
_m.width_pct = 0.037
_m.segments = 4
_m = ob_key_3.modifiers.new('Face normals', 'WEIGHTED_NORMAL')
ob_table.location = (0.0, 0.0, 0.0)
ob_left_softbox.location = (-3.0, -4.0, 6.0)
ob_left_softbox.rotation_euler = (0.7115, -9.025e-08, -0.6435)
ob_right_fill.location = (4.0, 1.0, 4.0)
ob_right_fill.rotation_euler = (0.8262, -9.236e-08, 1.816)
ob_rear_strip.location = (-1.0, 4.0, 3.0)
ob_rear_strip.rotation_euler = (0.9742, 6.427e-08, -2.897)
ob_hero.location = (3.2, -4.8, 4.0)
ob_hero.rotation_euler = (0.9944, 2.719e-08, 0.588)
ob_detail.location = (-2.0, -3.9, 4.4)
ob_detail.rotation_euler = (0.8182, 3.712e-09, -0.3514)

# ---- collection membership
scene.collection.objects.link(ob_foot)
scene.collection.objects.link(ob_enclosure)
scene.collection.objects.link(ob_bearing_ring)
scene.collection.objects.link(ob_dial)
scene.collection.objects.link(ob_dial_index)
scene.collection.objects.link(ob_key_1)
scene.collection.objects.link(ob_key_2)
scene.collection.objects.link(ob_key_3)
scene.collection.objects.link(ob_table)
scene.collection.objects.link(ob_left_softbox)
scene.collection.objects.link(ob_right_fill)
scene.collection.objects.link(ob_rear_strip)
scene.collection.objects.link(ob_hero)
scene.collection.objects.link(ob_detail)

# ---- scene / render settings (as saved in the file)
scene.camera = ob_hero
scene.frame_start = 1; scene.frame_end = 4; scene.frame_set(1)
scene.render.engine = 'CYCLES'
scene.render.resolution_x = 384
scene.render.resolution_y = 256
scene.render.bake_bias = 0.0
scene.render.bake_samples = 0
scene.render.compositor_device = 'GPU'
scene.cycles.samples = 8
scene.cycles.seed = 5
scene.eevee.use_volume_custom_range = False
scene.eevee.fast_gi_thickness_near = 0.1
scene.eevee.fast_gi_thickness_far = 0.0
scene.eevee.ray_tracing_options.screen_trace_thickness = 0.1
bpy.context.view_layer.update()
